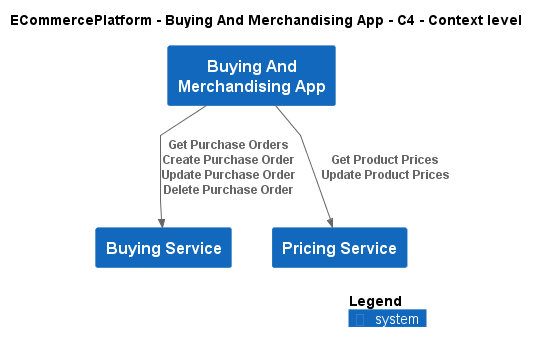

The diagram above was rendered by PlantUML. Its source (embedded in the PNG):
@startuml
!include ..\..\..\.c4s\C4_Context.puml

AddElementTag("c4interflow:lifecycle:new", $bgColor=green, $fontColor=#ffffff, $borderColor=green, $shadowing="False")
AddElementTag("c4interflow:lifecycle:changed", $bgColor=orange, $fontColor=#ffffff, $borderColor=orange, $shadowing="False")
AddElementTag("c4interflow:lifecycle:removed", $bgColor=red, $fontColor=#ffffff, $borderColor=red, $shadowing="False")

AddRelTag("c4interflow:lifecycle:new", $textColor=green, $lineColor=green)
AddRelTag("c4interflow:lifecycle:changed", $textColor=orange, $lineColor=orange)
AddRelTag("c4interflow:lifecycle:removed", $textColor=red, $lineColor=red)

SHOW_PERSON_PORTRAIT()
LAYOUT_TOP_DOWN()

skinparam linetype polyline

title ECommercePlatform - Buying And Merchandising App - C4 - Context level

System(ECommercePlatform.SoftwareSystems.BuyingAndMerchandisingApp, "Buying And Merchandising App", "")
System(ECommercePlatform.SoftwareSystems.BuyingService, "Buying Service", "")
System(ECommercePlatform.SoftwareSystems.PricingService, "Pricing Service", "")

Rel(ECommercePlatform.SoftwareSystems.BuyingAndMerchandisingApp, ECommercePlatform.SoftwareSystems.BuyingService, "Get Purchase Orders\nCreate Purchase Order\nUpdate Purchase Order\nDelete Purchase Order")
Rel(ECommercePlatform.SoftwareSystems.BuyingAndMerchandisingApp, ECommercePlatform.SoftwareSystems.PricingService, "Get Product Prices\nUpdate Product Prices")


SHOW_LEGEND()
@enduml